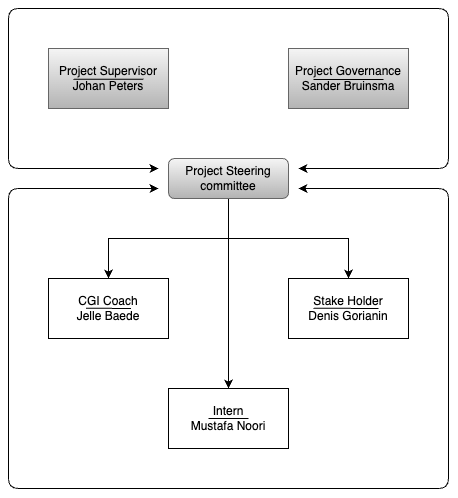

The diagram above was exported from draw.io. Its source (the exported page's mxGraphModel, read from the mxfile embedded in the PNG):
<mxGraphModel dx="2074" dy="1267" grid="1" gridSize="10" guides="1" tooltips="1" connect="1" arrows="1" fold="1" page="1" pageScale="1" pageWidth="827" pageHeight="1169" math="0" shadow="0">
  <root>
    <mxCell id="0" />
    <mxCell id="1" parent="0" />
    <mxCell id="wexVexJwImhUp0AgC4H3-1" value="Project Supervisor&lt;br&gt;Johan Peters" style="rounded=0;whiteSpace=wrap;html=1;fillColor=#f5f5f5;strokeColor=#666666;gradientColor=#b3b3b3;" parent="1" vertex="1">
      <mxGeometry x="240" y="160" width="120" height="60" as="geometry" />
    </mxCell>
    <mxCell id="wexVexJwImhUp0AgC4H3-2" value="Project Governance&lt;br&gt;Sander Bruinsma" style="rounded=0;whiteSpace=wrap;html=1;fillColor=#f5f5f5;strokeColor=#666666;gradientColor=#b3b3b3;" parent="1" vertex="1">
      <mxGeometry x="480" y="160" width="120" height="60" as="geometry" />
    </mxCell>
    <mxCell id="wexVexJwImhUp0AgC4H3-11" style="edgeStyle=orthogonalEdgeStyle;rounded=0;orthogonalLoop=1;jettySize=auto;html=1;exitX=0.5;exitY=1;exitDx=0;exitDy=0;entryX=0.5;entryY=0;entryDx=0;entryDy=0;" parent="1" source="wexVexJwImhUp0AgC4H3-3" target="wexVexJwImhUp0AgC4H3-6" edge="1">
      <mxGeometry relative="1" as="geometry" />
    </mxCell>
    <mxCell id="wexVexJwImhUp0AgC4H3-12" style="edgeStyle=orthogonalEdgeStyle;rounded=0;orthogonalLoop=1;jettySize=auto;html=1;exitX=0.5;exitY=1;exitDx=0;exitDy=0;entryX=0.5;entryY=0;entryDx=0;entryDy=0;" parent="1" source="wexVexJwImhUp0AgC4H3-3" target="wexVexJwImhUp0AgC4H3-4" edge="1">
      <mxGeometry relative="1" as="geometry" />
    </mxCell>
    <mxCell id="wexVexJwImhUp0AgC4H3-13" style="edgeStyle=orthogonalEdgeStyle;rounded=0;orthogonalLoop=1;jettySize=auto;html=1;entryX=0.5;entryY=0;entryDx=0;entryDy=0;" parent="1" source="wexVexJwImhUp0AgC4H3-3" target="wexVexJwImhUp0AgC4H3-7" edge="1">
      <mxGeometry relative="1" as="geometry" />
    </mxCell>
    <mxCell id="wexVexJwImhUp0AgC4H3-3" value="Project Steering committee" style="rounded=1;whiteSpace=wrap;html=1;fillColor=#f5f5f5;gradientColor=#b3b3b3;strokeColor=#666666;" parent="1" vertex="1">
      <mxGeometry x="360" y="270" width="120" height="40" as="geometry" />
    </mxCell>
    <mxCell id="wexVexJwImhUp0AgC4H3-4" value="Stake Holder&lt;br&gt;Denis Gorianin" style="rounded=0;whiteSpace=wrap;html=1;" parent="1" vertex="1">
      <mxGeometry x="480" y="390" width="120" height="60" as="geometry" />
    </mxCell>
    <mxCell id="wexVexJwImhUp0AgC4H3-6" value="Intern&lt;br&gt;Mustafa Noori" style="rounded=0;whiteSpace=wrap;html=1;" parent="1" vertex="1">
      <mxGeometry x="360" y="500" width="120" height="60" as="geometry" />
    </mxCell>
    <mxCell id="wexVexJwImhUp0AgC4H3-7" value="CGI Coach&lt;br&gt;Jelle Baede" style="rounded=0;whiteSpace=wrap;html=1;" parent="1" vertex="1">
      <mxGeometry x="240" y="390" width="120" height="60" as="geometry" />
    </mxCell>
    <mxCell id="wexVexJwImhUp0AgC4H3-9" value="" style="endArrow=classic;startArrow=classic;html=1;rounded=1;shadow=0;strokeColor=default;" parent="1" edge="1">
      <mxGeometry width="50" height="50" relative="1" as="geometry">
        <mxPoint x="350" y="280" as="sourcePoint" />
        <mxPoint x="490" y="280" as="targetPoint" />
        <Array as="points">
          <mxPoint x="200" y="280" />
          <mxPoint x="200" y="120" />
          <mxPoint x="640" y="120" />
          <mxPoint x="640" y="280" />
        </Array>
      </mxGeometry>
    </mxCell>
    <mxCell id="wexVexJwImhUp0AgC4H3-10" value="" style="endArrow=classic;startArrow=classic;html=1;rounded=1;" parent="1" edge="1">
      <mxGeometry width="50" height="50" relative="1" as="geometry">
        <mxPoint x="490" y="300" as="sourcePoint" />
        <mxPoint x="350" y="300" as="targetPoint" />
        <Array as="points">
          <mxPoint x="640" y="300" />
          <mxPoint x="640" y="600" />
          <mxPoint x="200" y="600" />
          <mxPoint x="200" y="300" />
        </Array>
      </mxGeometry>
    </mxCell>
    <mxCell id="wexVexJwImhUp0AgC4H3-14" value="" style="endArrow=none;html=1;rounded=0;" parent="1" edge="1">
      <mxGeometry width="50" height="50" relative="1" as="geometry">
        <mxPoint x="265" y="190.71" as="sourcePoint" />
        <mxPoint x="335" y="190.71" as="targetPoint" />
      </mxGeometry>
    </mxCell>
    <mxCell id="wexVexJwImhUp0AgC4H3-15" value="" style="endArrow=none;html=1;rounded=0;" parent="1" edge="1">
      <mxGeometry width="50" height="50" relative="1" as="geometry">
        <mxPoint x="505" y="191" as="sourcePoint" />
        <mxPoint x="575" y="191" as="targetPoint" />
      </mxGeometry>
    </mxCell>
    <mxCell id="wexVexJwImhUp0AgC4H3-16" value="" style="endArrow=none;html=1;rounded=0;" parent="1" edge="1">
      <mxGeometry width="50" height="50" relative="1" as="geometry">
        <mxPoint x="277.5" y="419.71000000000004" as="sourcePoint" />
        <mxPoint x="322.5" y="420" as="targetPoint" />
      </mxGeometry>
    </mxCell>
    <mxCell id="wexVexJwImhUp0AgC4H3-17" value="" style="endArrow=none;html=1;rounded=0;" parent="1" edge="1">
      <mxGeometry width="50" height="50" relative="1" as="geometry">
        <mxPoint x="505" y="419.71000000000004" as="sourcePoint" />
        <mxPoint x="570" y="420" as="targetPoint" />
      </mxGeometry>
    </mxCell>
    <mxCell id="wexVexJwImhUp0AgC4H3-18" value="" style="endArrow=none;html=1;rounded=0;" parent="1" edge="1">
      <mxGeometry width="50" height="50" relative="1" as="geometry">
        <mxPoint x="400" y="530" as="sourcePoint" />
        <mxPoint x="440" y="530" as="targetPoint" />
      </mxGeometry>
    </mxCell>
  </root>
</mxGraphModel>